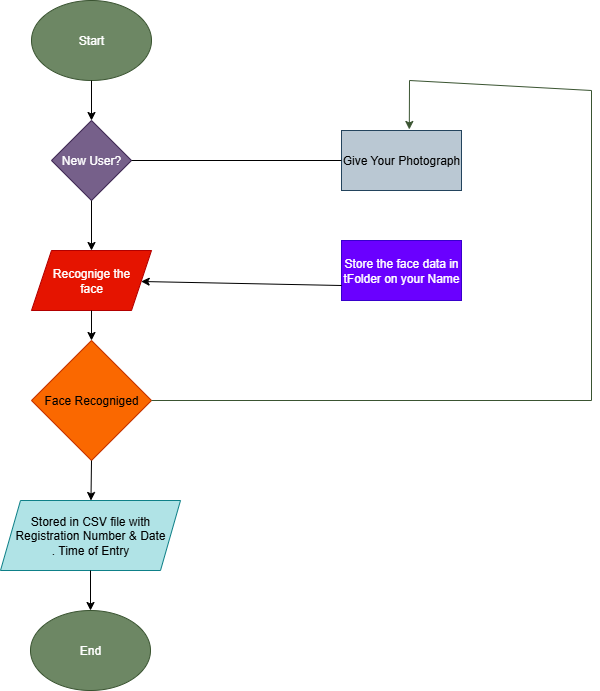

The diagram above was exported from draw.io. Its source (the exported page's mxGraphModel, read from the mxfile embedded in the PNG):
<mxGraphModel dx="1298" dy="689" grid="1" gridSize="10" guides="1" tooltips="1" connect="1" arrows="1" fold="1" page="1" pageScale="1" pageWidth="850" pageHeight="1100" math="0" shadow="0">
  <root>
    <mxCell id="0" />
    <mxCell id="1" parent="0" />
    <mxCell id="_M409NG0dS09_nnwVq79-1" value="&lt;div&gt;Start&lt;/div&gt;" style="ellipse;whiteSpace=wrap;html=1;fillColor=#6d8764;fontColor=#ffffff;strokeColor=#3A5431;" vertex="1" parent="1">
      <mxGeometry x="180" y="20" width="120" height="80" as="geometry" />
    </mxCell>
    <mxCell id="_M409NG0dS09_nnwVq79-2" value="New User?" style="rhombus;whiteSpace=wrap;html=1;fillColor=#76608a;fontColor=#ffffff;strokeColor=#432D57;" vertex="1" parent="1">
      <mxGeometry x="200" y="140" width="80" height="80" as="geometry" />
    </mxCell>
    <mxCell id="_M409NG0dS09_nnwVq79-3" value="Recognige the&lt;br&gt;face" style="shape=parallelogram;perimeter=parallelogramPerimeter;whiteSpace=wrap;html=1;fixedSize=1;fillColor=#e51400;fontColor=#ffffff;strokeColor=#B20000;" vertex="1" parent="1">
      <mxGeometry x="180" y="270" width="120" height="60" as="geometry" />
    </mxCell>
    <mxCell id="_M409NG0dS09_nnwVq79-4" value="Face Recogniged" style="rhombus;whiteSpace=wrap;html=1;fillColor=#fa6800;fontColor=#000000;strokeColor=#C73500;" vertex="1" parent="1">
      <mxGeometry x="180" y="360" width="120" height="120" as="geometry" />
    </mxCell>
    <mxCell id="_M409NG0dS09_nnwVq79-5" value="Stored in CSV file with Registration Number &amp;amp; Date&lt;br&gt;. Time of Entry" style="shape=parallelogram;perimeter=parallelogramPerimeter;whiteSpace=wrap;html=1;fixedSize=1;fillColor=#b0e3e6;strokeColor=#0e8088;" vertex="1" parent="1">
      <mxGeometry x="149" y="520" width="180" height="70" as="geometry" />
    </mxCell>
    <mxCell id="_M409NG0dS09_nnwVq79-6" value="End" style="ellipse;whiteSpace=wrap;html=1;fillColor=#6d8764;fontColor=#ffffff;strokeColor=#3A5431;" vertex="1" parent="1">
      <mxGeometry x="179" y="630" width="120" height="80" as="geometry" />
    </mxCell>
    <mxCell id="_M409NG0dS09_nnwVq79-7" value="Give Your Photograph" style="rounded=0;whiteSpace=wrap;html=1;fillColor=#bac8d3;strokeColor=#23445d;" vertex="1" parent="1">
      <mxGeometry x="490" y="150" width="120" height="60" as="geometry" />
    </mxCell>
    <mxCell id="_M409NG0dS09_nnwVq79-8" value="Store the face data in tFolder on your Name" style="rounded=0;whiteSpace=wrap;html=1;fillColor=#6a00ff;fontColor=#ffffff;strokeColor=#3700CC;" vertex="1" parent="1">
      <mxGeometry x="490" y="260" width="120" height="60" as="geometry" />
    </mxCell>
    <mxCell id="_M409NG0dS09_nnwVq79-9" value="" style="endArrow=classic;html=1;rounded=0;exitX=0.5;exitY=1;exitDx=0;exitDy=0;" edge="1" parent="1" source="_M409NG0dS09_nnwVq79-1" target="_M409NG0dS09_nnwVq79-2">
      <mxGeometry width="50" height="50" relative="1" as="geometry">
        <mxPoint x="320" y="190" as="sourcePoint" />
        <mxPoint x="370" y="140" as="targetPoint" />
      </mxGeometry>
    </mxCell>
    <mxCell id="_M409NG0dS09_nnwVq79-10" value="" style="endArrow=classic;html=1;rounded=0;exitX=0.5;exitY=1;exitDx=0;exitDy=0;entryX=0.5;entryY=0;entryDx=0;entryDy=0;" edge="1" parent="1" source="_M409NG0dS09_nnwVq79-2" target="_M409NG0dS09_nnwVq79-3">
      <mxGeometry width="50" height="50" relative="1" as="geometry">
        <mxPoint x="290" y="230" as="sourcePoint" />
        <mxPoint x="290" y="270" as="targetPoint" />
      </mxGeometry>
    </mxCell>
    <mxCell id="_M409NG0dS09_nnwVq79-11" value="" style="endArrow=classic;html=1;rounded=0;exitX=0.5;exitY=1;exitDx=0;exitDy=0;entryX=0.5;entryY=0;entryDx=0;entryDy=0;" edge="1" parent="1" source="_M409NG0dS09_nnwVq79-3" target="_M409NG0dS09_nnwVq79-4">
      <mxGeometry width="50" height="50" relative="1" as="geometry">
        <mxPoint x="310" y="480" as="sourcePoint" />
        <mxPoint x="310" y="520" as="targetPoint" />
      </mxGeometry>
    </mxCell>
    <mxCell id="_M409NG0dS09_nnwVq79-12" value="" style="endArrow=classic;html=1;rounded=0;exitX=0.5;exitY=1;exitDx=0;exitDy=0;" edge="1" parent="1" source="_M409NG0dS09_nnwVq79-4" target="_M409NG0dS09_nnwVq79-5">
      <mxGeometry width="50" height="50" relative="1" as="geometry">
        <mxPoint x="300" y="480" as="sourcePoint" />
        <mxPoint x="300" y="520" as="targetPoint" />
      </mxGeometry>
    </mxCell>
    <mxCell id="_M409NG0dS09_nnwVq79-13" value="" style="endArrow=classic;html=1;rounded=0;exitX=0.5;exitY=1;exitDx=0;exitDy=0;entryX=0.5;entryY=0;entryDx=0;entryDy=0;" edge="1" parent="1" source="_M409NG0dS09_nnwVq79-5" target="_M409NG0dS09_nnwVq79-6">
      <mxGeometry width="50" height="50" relative="1" as="geometry">
        <mxPoint x="380" y="700" as="sourcePoint" />
        <mxPoint x="380" y="740" as="targetPoint" />
      </mxGeometry>
    </mxCell>
    <mxCell id="_M409NG0dS09_nnwVq79-14" value="" style="endArrow=classic;html=1;rounded=0;exitX=0;exitY=0.75;exitDx=0;exitDy=0;" edge="1" parent="1" source="_M409NG0dS09_nnwVq79-8" target="_M409NG0dS09_nnwVq79-3">
      <mxGeometry width="50" height="50" relative="1" as="geometry">
        <mxPoint x="440" y="290" as="sourcePoint" />
        <mxPoint x="440" y="330" as="targetPoint" />
      </mxGeometry>
    </mxCell>
    <mxCell id="_M409NG0dS09_nnwVq79-15" value="" style="endArrow=none;html=1;rounded=0;entryX=0;entryY=0.5;entryDx=0;entryDy=0;exitX=1;exitY=0.5;exitDx=0;exitDy=0;" edge="1" parent="1" source="_M409NG0dS09_nnwVq79-2" target="_M409NG0dS09_nnwVq79-7">
      <mxGeometry width="50" height="50" relative="1" as="geometry">
        <mxPoint x="320" y="220" as="sourcePoint" />
        <mxPoint x="370" y="170" as="targetPoint" />
      </mxGeometry>
    </mxCell>
    <mxCell id="_M409NG0dS09_nnwVq79-16" value="" style="endArrow=classic;html=1;rounded=0;exitX=1;exitY=0.5;exitDx=0;exitDy=0;entryX=0.565;entryY=-0.017;entryDx=0;entryDy=0;entryPerimeter=0;fillColor=#6d8764;strokeColor=#3A5431;" edge="1" parent="1" source="_M409NG0dS09_nnwVq79-4" target="_M409NG0dS09_nnwVq79-7">
      <mxGeometry width="50" height="50" relative="1" as="geometry">
        <mxPoint x="320" y="310" as="sourcePoint" />
        <mxPoint x="430" y="100" as="targetPoint" />
        <Array as="points">
          <mxPoint x="740" y="420" />
          <mxPoint x="740" y="110" />
          <mxPoint x="558" y="100" />
        </Array>
      </mxGeometry>
    </mxCell>
  </root>
</mxGraphModel>